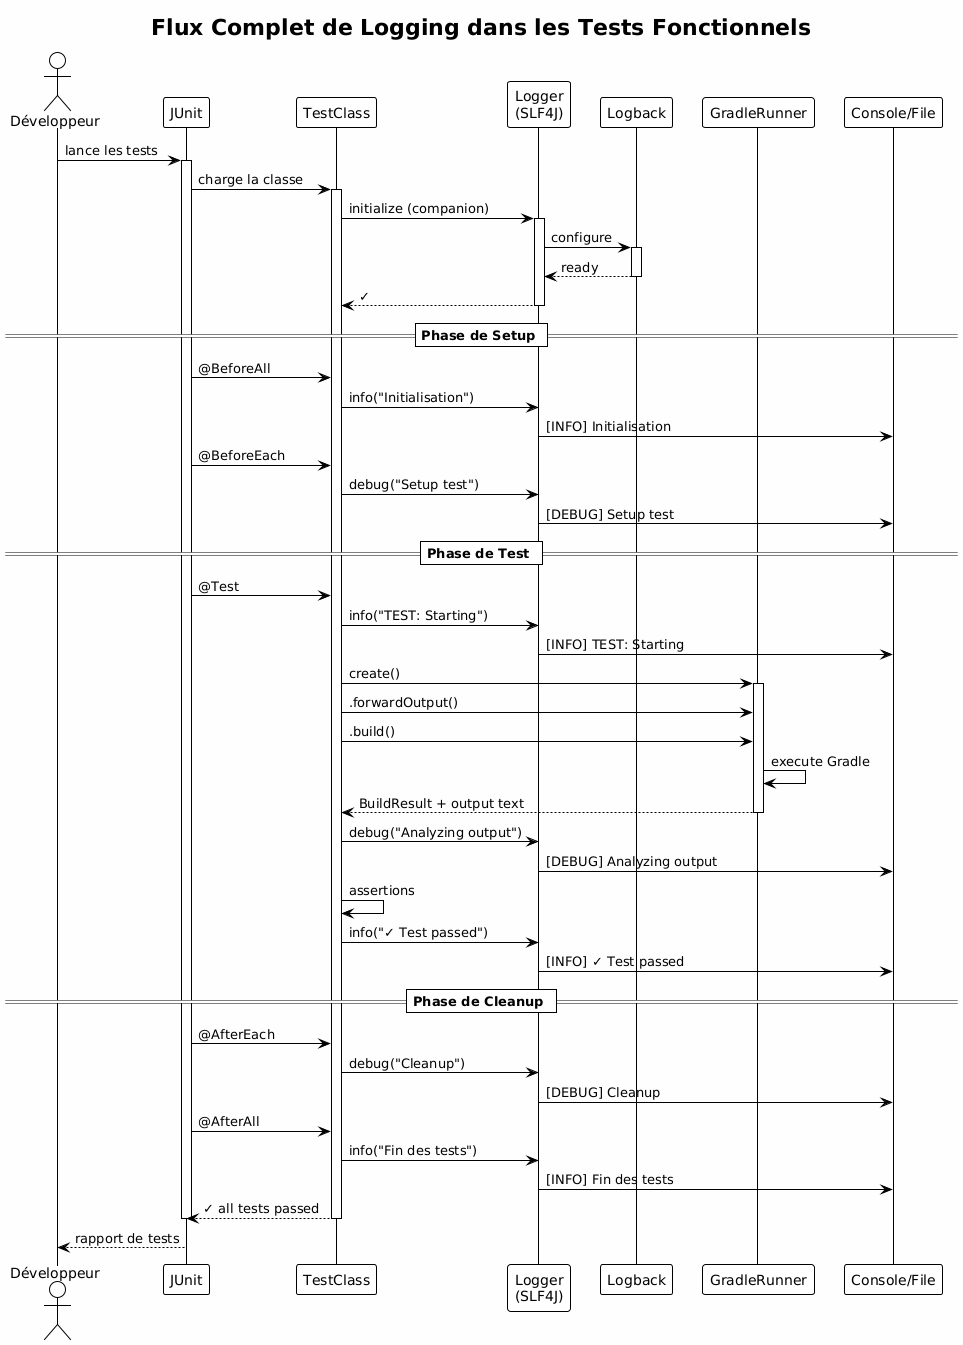

The diagram above was rendered by PlantUML. Its source (embedded in the PNG):
@startuml







<style>
  root {
    BackgroundColor white
    FontColor black
    FontName Verdana
    HyperLinkColor blue
    LineColor black
    LineThickness 1
    Margin 5
  }
  document {
    caption {
      LineThickness 0
    }
    footer {
      LineThickness 0
    }
    header {
      LineThickness 0
    }
    title {
      FontSize 22
      LineThickness 0
    }
  }
  node {
    MaximumWidth 300
  }
</style>

skinparam ArrowLollipopColor black
skinparam BackgroundColor white
skinparam DefaultFontName Verdana
skinparam DefaultMonospacedFontName Courier
skinparam LifelineStrategy nosolid
skinparam ParticipantPadding 10
skinparam SequenceLifeLineBorderColor black
skinparam Shadowing false
skinparam UseBetaStyle true

skinparam Activity {
  BackgroundColor white
  BarColor black
  BorderColor black
  FontColor black
  FontName Verdana
}
skinparam Boundary {
  FontColor black
}
skinparam Box {
  Padding 5
}
skinparam CircledCharacter {
  FontColor black
  FontName Courier
  Radius 9
}
skinparam Class {
  BackgroundColor white
  BorderColor black
  FontColor black
  FontName Verdana
}
skinparam ClassAttribute {
  FontColor black
  FontName Verdana
}
skinparam ClassStereotype {
  FontColor black
  FontName Verdana
}
skinparam Footer {
  FontColor black
  FontName Verdana
}
skinparam Header {
  FontColor black
  FontName Verdana
}
skinparam Hyperlink {
  Color blue
}
skinparam IconPackage {
  Color black
  BackgroundColor white
}
skinparam IconPrivate {
  Color black
  BackgroundColor white
}
skinparam IconProtected {
  Color black
  BackgroundColor white
}
skinparam IconPublic {
  Color black
  BackgroundColor white
}
skinparam Note {
  FontColor black
  FontName Verdana
}
skinparam Object {
  BorderColor black
}
skinparam Package {
  BorderColor black
  FontColor black
  FontName Verdana
}
skinparam State {
  BackgroundColor white
  BorderColor black
}
skinparam StereotypeA {
  BackgroundColor white
  BorderColor black
}
skinparam StereotypeC {
  BackgroundColor white
  BorderColor black
}
skinparam StereotypeE {
  BackgroundColor white
  BorderColor black
}
skinparam StereotypeI {
  BackgroundColor white
  BorderColor black
}
skinparam StereotypeN {
  BackgroundColor white
  BorderColor black
}
skinparam UseCaseStereoType {
  FontColor black
  FontName Verdana
}
skinparam backgroundColor #FEFEFE

title Flux Complet de Logging dans les Tests Fonctionnels

actor "Développeur" as dev
participant "JUnit" as junit
participant "TestClass" as test
participant "Logger\n(SLF4J)" as logger
participant "Logback" as logback
participant "GradleRunner" as runner
participant "Console/File" as output

dev -> junit : lance les tests

activate junit
junit -> test : charge la classe
activate test

test -> logger : initialize (companion)
activate logger
logger -> logback : configure
activate logback
logback --> logger : ready
deactivate logback
logger --> test : ✓
deactivate logger

== Phase de Setup ==

junit -> test : @BeforeAll
test -> logger : info("Initialisation")
logger -> output : [INFO] Initialisation

junit -> test : @BeforeEach
test -> logger : debug("Setup test")
logger -> output : [DEBUG] Setup test

== Phase de Test ==

junit -> test : @Test
test -> logger : info("TEST: Starting")
logger -> output : [INFO] TEST: Starting

test -> runner : create()
activate runner

test -> runner : .forwardOutput()
test -> runner : .build()

runner -> runner : execute Gradle
runner --> test : BuildResult + output text
deactivate runner

test -> logger : debug("Analyzing output")
logger -> output : [DEBUG] Analyzing output

test -> test : assertions
test -> logger : info("✓ Test passed")
logger -> output : [INFO] ✓ Test passed

== Phase de Cleanup ==

junit -> test : @AfterEach
test -> logger : debug("Cleanup")
logger -> output : [DEBUG] Cleanup

junit -> test : @AfterAll
test -> logger : info("Fin des tests")
logger -> output : [INFO] Fin des tests

test --> junit : ✓ all tests passed
deactivate test
deactivate junit

dev <-- junit : rapport de tests

@enduml